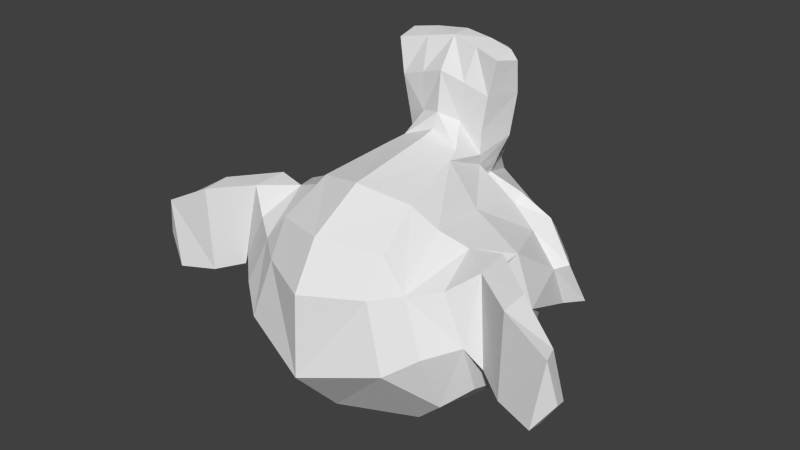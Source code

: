# Source: monkey.blend  (saved by Blender 2.71.0; exported with 4.5.12 LTS)
import bpy
from mathutils import Matrix  # noqa: F401  (used for matrix-valued properties, if any)

bpy.ops.wm.read_factory_settings(use_empty=True)
scene = bpy.context.scene
scene.name = 'Scene'

# ---- collections
col_collection_1 = bpy.data.collections.new('Collection 1'); scene.collection.children.link(col_collection_1)

# ---- world
world_world = bpy.data.worlds.new('World'); scene.world = world_world
world_world.color = (0.05088, 0.05088, 0.05088)
world_world.use_sun_shadow = False
world_world.sun_shadow_jitter_overblur = 0.0
world_world.cycles.sampling_method = 'MANUAL'
world_world.cycles.sample_map_resolution = 256

# ---- meshes
me_suzanne = bpy.data.meshes.new('Suzanne')
me_suzanne.from_pydata([(0.4375, -0.7656, 0.1641), (-0.4375, -0.7656, 0.1641), (0.5, -0.6875, 0.09375), (-0.5, -0.6875, 0.09375), (0.5469, -0.5781, 0.05469), (-0.5469, -0.5781, 0.05469), (0.3516, -0.6172, -0.02344), (-0.3516, -0.6172, -0.02344), (0.3516, -0.7188, 0.03125), (-0.3516, -0.7188, 0.03125), (0.3516, -0.7812, 0.1328), (-0.3516, -0.7812, 0.1328), (0.2734, -0.7969, 0.1641), (-0.2734, -0.7969, 0.1641), (0.2031, -0.7422, 0.09375), (-0.2031, -0.7422, 0.09375), (0.1562, -0.6484, 0.05469), (-0.1562, -0.6484, 0.05469), (0.07812, -0.6562, 0.2422), (-0.07812, -0.6562, 0.2422), (0.1406, -0.7422, 0.2422), (-0.1406, -0.7422, 0.2422), (0.2422, -0.7969, 0.2422), (-0.2422, -0.7969, 0.2422), (0.2734, -0.7969, 0.3281), (-0.2734, -0.7969, 0.3281), (0.2031, -0.7422, 0.3906), (-0.2031, -0.7422, 0.3906), (0.1562, -0.6484, 0.4375), (-0.1562, -0.6484, 0.4375), (0.3516, -0.6172, 0.5156), (-0.3516, -0.6172, 0.5156), (0.3516, -0.7188, 0.4531), (-0.3516, -0.7188, 0.4531), (0.3516, -0.7812, 0.3594), (-0.3516, -0.7812, 0.3594), (0.4375, -0.7656, 0.3281), (-0.4375, -0.7656, 0.3281), (0.5, -0.6875, 0.3906), (-0.5, -0.6875, 0.3906), (0.5469, -0.5781, 0.4375), (-0.5469, -0.5781, 0.4375), (0.625, -0.5625, 0.2422), (-0.625, -0.5625, 0.2422), (0.5625, -0.6719, 0.2422), (-0.5625, -0.6719, 0.2422), (0.4688, -0.7578, 0.2422), (-0.4688, -0.7578, 0.2422), (0.4766, -0.7734, 0.2422), (-0.4766, -0.7734, 0.2422), (0.4453, -0.7812, 0.3359), (-0.4453, -0.7812, 0.3359), (0.3516, -0.8047, 0.375), (-0.3516, -0.8047, 0.375), (0.2656, -0.8203, 0.3359), (-0.2656, -0.8203, 0.3359), (0.2266, -0.8203, 0.2422), (-0.2266, -0.8203, 0.2422), (0.2656, -0.8203, 0.1562), (-0.2656, -0.8203, 0.1562), (0.3516, -0.8281, 0.2422), (-0.3516, -0.8281, 0.2422), (0.3516, -0.8047, 0.1172), (-0.3516, -0.8047, 0.1172), (0.4453, -0.7812, 0.1562), (-0.4453, -0.7812, 0.1562), (0.0, -0.7422, 0.4297), (0.0, -0.8203, 0.3516), (0.0, -0.7344, -0.6797), (0.0, -0.7812, -0.3203), (0.0, -0.7969, -0.1875), (0.0, -0.7188, -0.7734), (0.0, -0.6016, 0.4062), (0.0, -0.5703, 0.5703), (0.0, 0.5469, 0.8984), (0.0, 0.8516, 0.5625), (0.0, 0.8281, 0.07031), (0.0, 0.3516, -0.3828), (0.2031, -0.5625, -0.1875), (-0.2031, -0.5625, -0.1875), (0.3125, -0.5703, -0.4375), (-0.3125, -0.5703, -0.4375), (0.3516, -0.5703, -0.6953), (-0.3516, -0.5703, -0.6953), (0.3672, -0.5312, -0.8906), (-0.3672, -0.5312, -0.8906), (0.3281, -0.5234, -0.9453), (-0.3281, -0.5234, -0.9453), (0.1797, -0.5547, -0.9688), (-0.1797, -0.5547, -0.9688), (0.0, -0.5781, -0.9844), (0.4375, -0.5312, -0.1406), (-0.4375, -0.5312, -0.1406), (0.6328, -0.5391, -0.03906), (-0.6328, -0.5391, -0.03906), (0.8281, -0.4453, 0.1484), (-0.8281, -0.4453, 0.1484), (0.8594, -0.5938, 0.4297), (-0.8594, -0.5938, 0.4297), (0.7109, -0.625, 0.4844), (-0.7109, -0.625, 0.4844), (0.4922, -0.6875, 0.6016), (-0.4922, -0.6875, 0.6016), (0.3203, -0.7344, 0.7578), (-0.3203, -0.7344, 0.7578), (0.1562, -0.7578, 0.7188), (-0.1562, -0.7578, 0.7188), (0.0625, -0.75, 0.4922), (-0.0625, -0.75, 0.4922), (0.1641, -0.7734, 0.4141), (-0.1641, -0.7734, 0.4141), (0.125, -0.7656, 0.3047), (-0.125, -0.7656, 0.3047), (0.2031, -0.7422, 0.09375), (-0.2031, -0.7422, 0.09375), (0.375, -0.7031, 0.01562), (-0.375, -0.7031, 0.01562), (0.4922, -0.6719, 0.0625), (-0.4922, -0.6719, 0.0625), (0.625, -0.6484, 0.1875), (-0.625, -0.6484, 0.1875), (0.6406, -0.6484, 0.2969), (-0.6406, -0.6484, 0.2969), (0.6016, -0.6641, 0.375), (-0.6016, -0.6641, 0.375), (0.4297, -0.7188, 0.4375), (-0.4297, -0.7188, 0.4375), (0.25, -0.7578, 0.4688), (-0.25, -0.7578, 0.4688), (0.0, -0.7344, -0.7656), (0.1094, -0.7344, -0.7188), (-0.1094, -0.7344, -0.7188), (0.1172, -0.7109, -0.8359), (-0.1172, -0.7109, -0.8359), (0.0625, -0.6953, -0.8828), (-0.0625, -0.6953, -0.8828), (0.0, -0.6875, -0.8906), (0.0, -0.75, -0.1953), (0.0, -0.7422, -0.1406), (0.1016, -0.7422, -0.1484), (-0.1016, -0.7422, -0.1484), (0.125, -0.75, -0.2266), (-0.125, -0.75, -0.2266), (0.08594, -0.7422, -0.2891), (-0.08594, -0.7422, -0.2891), (0.3984, -0.6719, -0.04688), (-0.3984, -0.6719, -0.04688), (0.6172, -0.625, 0.05469), (-0.6172, -0.625, 0.05469), (0.7266, -0.6016, 0.2031), (-0.7266, -0.6016, 0.2031), (0.7422, -0.6562, 0.375), (-0.7422, -0.6562, 0.375), (0.6875, -0.7266, 0.4141), (-0.6875, -0.7266, 0.4141), (0.4375, -0.7969, 0.5469), (-0.4375, -0.7969, 0.5469), (0.3125, -0.8359, 0.6406), (-0.3125, -0.8359, 0.6406), (0.2031, -0.8516, 0.6172), (-0.2031, -0.8516, 0.6172), (0.1016, -0.8438, 0.4297), (-0.1016, -0.8438, 0.4297), (0.125, -0.8125, -0.1016), (-0.125, -0.8125, -0.1016), (0.2109, -0.7109, -0.4453), (-0.2109, -0.7109, -0.4453), (0.25, -0.6875, -0.7031), (-0.25, -0.6875, -0.7031), (0.2656, -0.6641, -0.8203), (-0.2656, -0.6641, -0.8203), (0.2344, -0.6328, -0.9141), (-0.2344, -0.6328, -0.9141), (0.1641, -0.6328, -0.9297), (-0.1641, -0.6328, -0.9297), (0.0, -0.6406, -0.9453), (0.0, -0.7266, 0.04688), (0.0, -0.7656, 0.2109), (0.3281, -0.7422, 0.4766), (-0.3281, -0.7422, 0.4766), (0.1641, -0.75, 0.1406), (-0.1641, -0.75, 0.1406), (0.1328, -0.7578, 0.2109), (-0.1328, -0.7578, 0.2109), (0.1172, -0.7344, -0.6875), (-0.1172, -0.7344, -0.6875), (0.07812, -0.75, -0.4453), (-0.07812, -0.75, -0.4453), (0.0, -0.75, -0.4453), (0.0, -0.7422, -0.3281), (0.09375, -0.7812, -0.2734), (-0.09375, -0.7812, -0.2734), (0.1328, -0.7969, -0.2266), (-0.1328, -0.7969, -0.2266), (0.1094, -0.7812, -0.1328), (-0.1094, -0.7812, -0.1328), (0.03906, -0.7812, -0.125), (-0.03906, -0.7812, -0.125), (0.0, -0.8281, -0.2031), (0.04688, -0.8125, -0.1484), (-0.04688, -0.8125, -0.1484), (0.09375, -0.8125, -0.1562), (-0.09375, -0.8125, -0.1562), (0.1094, -0.8281, -0.2266), (-0.1094, -0.8281, -0.2266), (0.07812, -0.8047, -0.25), (-0.07812, -0.8047, -0.25), (0.0, -0.8047, -0.2891), (0.2578, -0.5547, -0.3125), (-0.2578, -0.5547, -0.3125), (0.1641, -0.7109, -0.2422), (-0.1641, -0.7109, -0.2422), (0.1797, -0.7109, -0.3125), (-0.1797, -0.7109, -0.3125), (0.2344, -0.5547, -0.25), (-0.2344, -0.5547, -0.25), (0.0, -0.6875, -0.875), (0.04688, -0.6875, -0.8672), (-0.04688, -0.6875, -0.8672), (0.09375, -0.7109, -0.8203), (-0.09375, -0.7109, -0.8203), (0.09375, -0.7266, -0.7422), (-0.09375, -0.7266, -0.7422), (0.0, -0.6562, -0.7812), (0.09375, -0.6641, -0.75), (-0.09375, -0.6641, -0.75), (0.09375, -0.6406, -0.8125), (-0.09375, -0.6406, -0.8125), (0.04688, -0.6328, -0.8516), (-0.04688, -0.6328, -0.8516), (0.0, -0.6328, -0.8594), (0.1719, -0.7812, 0.2188), (-0.1719, -0.7812, 0.2188), (0.1875, -0.7734, 0.1562), (-0.1875, -0.7734, 0.1562), (0.3359, -0.7578, 0.4297), (-0.3359, -0.7578, 0.4297), (0.2734, -0.7734, 0.4219), (-0.2734, -0.7734, 0.4219), (0.4219, -0.7734, 0.3984), (-0.4219, -0.7734, 0.3984), (0.5625, -0.6953, 0.3516), (-0.5625, -0.6953, 0.3516), (0.5859, -0.6875, 0.2891), (-0.5859, -0.6875, 0.2891), (0.5781, -0.6797, 0.1953), (-0.5781, -0.6797, 0.1953), (0.4766, -0.7188, 0.1016), (-0.4766, -0.7188, 0.1016), (0.375, -0.7422, 0.0625), (-0.375, -0.7422, 0.0625), (0.2266, -0.7812, 0.1094), (-0.2266, -0.7812, 0.1094), (0.1797, -0.7812, 0.2969), (-0.1797, -0.7812, 0.2969), (0.2109, -0.7812, 0.375), (-0.2109, -0.7812, 0.375), (0.2344, -0.7578, 0.3594), (-0.2344, -0.7578, 0.3594), (0.1953, -0.7578, 0.2969), (-0.1953, -0.7578, 0.2969), (0.2422, -0.7578, 0.125), (-0.2422, -0.7578, 0.125), (0.375, -0.7266, 0.08594), (-0.375, -0.7266, 0.08594), (0.4609, -0.7031, 0.1172), (-0.4609, -0.7031, 0.1172), (0.5469, -0.6719, 0.2109), (-0.5469, -0.6719, 0.2109), (0.5547, -0.6719, 0.2812), (-0.5547, -0.6719, 0.2812), (0.5312, -0.6797, 0.3359), (-0.5312, -0.6797, 0.3359), (0.4141, -0.75, 0.3906), (-0.4141, -0.75, 0.3906), (0.2812, -0.7656, 0.3984), (-0.2812, -0.7656, 0.3984), (0.3359, -0.75, 0.4062), (-0.3359, -0.75, 0.4062), (0.2031, -0.75, 0.1719), (-0.2031, -0.75, 0.1719), (0.1953, -0.75, 0.2266), (-0.1953, -0.75, 0.2266), (0.1094, -0.6094, 0.4609), (-0.1094, -0.6094, 0.4609), (0.1953, -0.6172, 0.6641), (-0.1953, -0.6172, 0.6641), (0.3359, -0.5938, 0.6875), (-0.3359, -0.5938, 0.6875), (0.4844, -0.5547, 0.5547), (-0.4844, -0.5547, 0.5547), (0.6797, -0.4922, 0.4531), (-0.6797, -0.4922, 0.4531), (0.7969, -0.4609, 0.4062), (-0.7969, -0.4609, 0.4062), (0.7734, -0.375, 0.1641), (-0.7734, -0.375, 0.1641), (0.6016, -0.4141, 0.0), (-0.6016, -0.4141, 0.0), (0.4375, -0.4688, -0.09375), (-0.4375, -0.4688, -0.09375), (0.0, -0.2891, 0.8984), (0.0, 0.07812, 0.9844), (0.0, 0.6719, -0.1953), (0.0, -0.1875, -0.4609), (0.0, -0.4609, -0.9766), (0.0, -0.3438, -0.8047), (0.0, -0.3203, -0.5703), (0.0, -0.2812, -0.4844), (0.8516, -0.05469, 0.2344), (-0.8516, -0.05469, 0.2344), (0.8594, 0.04688, 0.3203), (-0.8594, 0.04688, 0.3203), (0.7734, 0.4375, 0.2656), (-0.7734, 0.4375, 0.2656), (0.4609, 0.7031, 0.4375), (-0.4609, 0.7031, 0.4375), (0.7344, -0.07031, -0.04688), (-0.7344, -0.07031, -0.04688), (0.5938, 0.1641, -0.125), (-0.5938, 0.1641, -0.125), (0.6406, 0.4297, -0.007812), (-0.6406, 0.4297, -0.007812), (0.3359, 0.6641, 0.05469), (-0.3359, 0.6641, 0.05469), (0.2344, -0.4062, -0.3516), (-0.2344, -0.4062, -0.3516), (0.1797, -0.2578, -0.4141), (-0.1797, -0.2578, -0.4141), (0.2891, -0.3828, -0.7109), (-0.2891, -0.3828, -0.7109), (0.25, -0.3906, -0.5), (-0.25, -0.3906, -0.5), (0.3281, -0.3984, -0.9141), (-0.3281, -0.3984, -0.9141), (0.1406, -0.3672, -0.7578), (-0.1406, -0.3672, -0.7578), (0.125, -0.3594, -0.5391), (-0.125, -0.3594, -0.5391), (0.1641, -0.4375, -0.9453), (-0.1641, -0.4375, -0.9453), (0.2188, -0.4297, -0.2812), (-0.2188, -0.4297, -0.2812), (0.2109, -0.4688, -0.2266), (-0.2109, -0.4688, -0.2266), (0.2031, -0.5, -0.1719), (-0.2031, -0.5, -0.1719), (0.2109, -0.1641, -0.3906), (-0.2109, -0.1641, -0.3906), (0.2969, 0.2656, -0.3125), (-0.2969, 0.2656, -0.3125), (0.3438, 0.5391, -0.1484), (-0.3438, 0.5391, -0.1484), (0.4531, 0.3828, 0.8672), (-0.4531, 0.3828, 0.8672), (0.4531, 0.07031, 0.9297), (-0.4531, 0.07031, 0.9297), (0.4531, -0.2344, 0.8516), (-0.4531, -0.2344, 0.8516), (0.4609, -0.4297, 0.5234), (-0.4609, -0.4297, 0.5234), (0.7266, -0.3359, 0.4062), (-0.7266, -0.3359, 0.4062), (0.6328, -0.2812, 0.4531), (-0.6328, -0.2812, 0.4531), (0.6406, -0.05469, 0.7031), (-0.6406, -0.05469, 0.7031), (0.7969, -0.125, 0.5625), (-0.7969, -0.125, 0.5625), (0.7969, 0.1172, 0.6172), (-0.7969, 0.1172, 0.6172), (0.6406, 0.1953, 0.75), (-0.6406, 0.1953, 0.75), (0.6406, 0.4453, 0.6797), (-0.6406, 0.4453, 0.6797), (0.7969, 0.3594, 0.5391), (-0.7969, 0.3594, 0.5391), (0.6172, 0.5859, 0.3281), (-0.6172, 0.5859, 0.3281), (0.4844, 0.5469, 0.02344), (-0.4844, 0.5469, 0.02344), (0.8203, 0.2031, 0.3281), (-0.8203, 0.2031, 0.3281), (0.4062, -0.1484, -0.1719), (-0.4062, -0.1484, -0.1719), (0.4297, 0.2109, -0.1953), (-0.4297, 0.2109, -0.1953), (0.8906, 0.2344, 0.4062), (-0.8906, 0.2344, 0.4062), (0.7734, 0.125, -0.1406), (-0.7734, 0.125, -0.1406), (1.039, 0.3281, -0.1016), (-1.039, 0.3281, -0.1016), (1.281, 0.4297, 0.05469), (-1.281, 0.4297, 0.05469), (1.352, 0.4219, 0.3203), (-1.352, 0.4219, 0.3203), (1.234, 0.4219, 0.5078), (-1.234, 0.4219, 0.5078), (1.023, 0.3125, 0.4766), (-1.023, 0.3125, 0.4766), (1.016, 0.2891, 0.4141), (-1.016, 0.2891, 0.4141), (1.188, 0.3906, 0.4375), (-1.188, 0.3906, 0.4375), (1.266, 0.4062, 0.2891), (-1.266, 0.4062, 0.2891), (1.211, 0.4062, 0.07812), (-1.211, 0.4062, 0.07812), (1.031, 0.3047, -0.03906), (-1.031, 0.3047, -0.03906), (0.8281, 0.1328, -0.07031), (-0.8281, 0.1328, -0.07031), (0.9219, 0.2188, 0.3594), (-0.9219, 0.2188, 0.3594), (0.9453, 0.2891, 0.3047), (-0.9453, 0.2891, 0.3047), (0.8828, 0.2109, -0.02344), (-0.8828, 0.2109, -0.02344), (1.039, 0.3672, 0.0), (-1.039, 0.3672, 0.0), (1.188, 0.4453, 0.09375), (-1.188, 0.4453, 0.09375), (1.234, 0.4453, 0.25), (-1.234, 0.4453, 0.25), (1.172, 0.4375, 0.3594), (-1.172, 0.4375, 0.3594), (1.023, 0.3594, 0.3438), (-1.023, 0.3594, 0.3438), (0.8438, 0.2109, 0.2891), (-0.8438, 0.2109, 0.2891), (0.8359, 0.2734, 0.1719), (-0.8359, 0.2734, 0.1719), (0.7578, 0.2734, 0.09375), (-0.7578, 0.2734, 0.09375), (0.8203, 0.2734, 0.08594), (-0.8203, 0.2734, 0.08594), (0.8438, 0.2734, 0.01562), (-0.8438, 0.2734, 0.01562), (0.8125, 0.2734, -0.01562), (-0.8125, 0.2734, -0.01562), (0.7266, 0.07031, 0.0), (-0.7266, 0.07031, 0.0), (0.7188, 0.1719, -0.02344), (-0.7188, 0.1719, -0.02344), (0.7188, 0.1875, 0.03906), (-0.7188, 0.1875, 0.03906), (0.7969, 0.2109, 0.2031), (-0.7969, 0.2109, 0.2031), (0.8906, 0.2656, 0.2422), (-0.8906, 0.2656, 0.2422), (0.8906, 0.3203, 0.2344), (-0.8906, 0.3203, 0.2344), (0.8125, 0.3203, -0.01562), (-0.8125, 0.3203, -0.01562), (0.8516, 0.3203, 0.01562), (-0.8516, 0.3203, 0.01562), (0.8281, 0.3203, 0.07812), (-0.8281, 0.3203, 0.07812), (0.7656, 0.3203, 0.09375), (-0.7656, 0.3203, 0.09375), (0.8438, 0.3203, 0.1719), (-0.8438, 0.3203, 0.1719), (1.039, 0.4141, 0.3281), (-1.039, 0.4141, 0.3281), (1.188, 0.4844, 0.3438), (-1.188, 0.4844, 0.3438), (1.258, 0.4922, 0.2422), (-1.258, 0.4922, 0.2422), (1.211, 0.4844, 0.08594), (-1.211, 0.4844, 0.08594), (1.047, 0.4219, 0.0), (-1.047, 0.4219, 0.0), (0.8828, 0.2656, -0.01562), (-0.8828, 0.2656, -0.01562), (0.9531, 0.3438, 0.2891), (-0.9531, 0.3438, 0.2891), (0.8906, 0.3281, 0.1094), (-0.8906, 0.3281, 0.1094), (0.9375, 0.3359, 0.0625), (-0.9375, 0.3359, 0.0625), (1.0, 0.3672, 0.125), (-1.0, 0.3672, 0.125), (0.9609, 0.3516, 0.1719), (-0.9609, 0.3516, 0.1719), (1.016, 0.375, 0.2344), (-1.016, 0.375, 0.2344), (1.055, 0.3828, 0.1875), (-1.055, 0.3828, 0.1875), (1.109, 0.3906, 0.2109), (-1.109, 0.3906, 0.2109), (1.086, 0.3906, 0.2734), (-1.086, 0.3906, 0.2734), (1.023, 0.4844, 0.4375), (-1.023, 0.4844, 0.4375), (1.25, 0.5469, 0.4688), (-1.25, 0.5469, 0.4688), (1.367, 0.5, 0.2969), (-1.367, 0.5, 0.2969), (1.312, 0.5312, 0.05469), (-1.312, 0.5312, 0.05469), (1.039, 0.4922, -0.08594), (-1.039, 0.4922, -0.08594), (0.7891, 0.3281, -0.125), (-0.7891, 0.3281, -0.125), (0.8594, 0.3828, 0.3828), (-0.8594, 0.3828, 0.3828)], [], [(46, 0, 2, 44), (3, 1, 47, 45), (44, 2, 4, 42), (5, 3, 45, 43), (2, 8, 6, 4), (7, 9, 3, 5), (0, 10, 8, 2), (9, 11, 1, 3), (10, 12, 14, 8), (15, 13, 11, 9), (8, 14, 16, 6), (17, 15, 9, 7), (14, 20, 18, 16), (19, 21, 15, 17), (12, 22, 20, 14), (21, 23, 13, 15), (22, 24, 26, 20), (27, 25, 23, 21), (20, 26, 28, 18), (29, 27, 21, 19), (26, 32, 30, 28), (31, 33, 27, 29), (24, 34, 32, 26), (33, 35, 25, 27), (34, 36, 38, 32), (39, 37, 35, 33), (32, 38, 40, 30), (41, 39, 33, 31), (38, 44, 42, 40), (43, 45, 39, 41), (36, 46, 44, 38), (45, 47, 37, 39), (46, 36, 50, 48), (51, 37, 47, 49), (36, 34, 52, 50), (53, 35, 37, 51), (34, 24, 54, 52), (55, 25, 35, 53), (24, 22, 56, 54), (57, 23, 25, 55), (22, 12, 58, 56), (59, 13, 23, 57), (12, 10, 62, 58), (63, 11, 13, 59), (10, 0, 64, 62), (65, 1, 11, 63), (0, 46, 48, 64), (49, 47, 1, 65), (60, 64, 48), (49, 65, 61), (62, 64, 60), (61, 65, 63), (60, 58, 62), (63, 59, 61), (60, 56, 58), (59, 57, 61), (60, 54, 56), (57, 55, 61), (60, 52, 54), (55, 53, 61), (60, 50, 52), (53, 51, 61), (60, 48, 50), (51, 49, 61), (88, 173, 175, 90), (175, 174, 89, 90), (86, 171, 173, 88), (174, 172, 87, 89), (84, 169, 171, 86), (172, 170, 85, 87), (82, 167, 169, 84), (170, 168, 83, 85), (80, 165, 167, 82), (168, 166, 81, 83), (78, 91, 145, 163), (146, 92, 79, 164), (91, 93, 147, 145), (148, 94, 92, 146), (93, 95, 149, 147), (150, 96, 94, 148), (95, 97, 151, 149), (152, 98, 96, 150), (97, 99, 153, 151), (154, 100, 98, 152), (99, 101, 155, 153), (156, 102, 100, 154), (101, 103, 157, 155), (158, 104, 102, 156), (103, 105, 159, 157), (160, 106, 104, 158), (105, 107, 161, 159), (162, 108, 106, 160), (107, 66, 67, 161), (67, 66, 108, 162), (109, 127, 159, 161), (160, 128, 110, 162), (127, 178, 157, 159), (158, 179, 128, 160), (125, 155, 157, 178), (158, 156, 126, 179), (123, 153, 155, 125), (156, 154, 124, 126), (121, 151, 153, 123), (154, 152, 122, 124), (119, 149, 151, 121), (152, 150, 120, 122), (117, 147, 149, 119), (150, 148, 118, 120), (115, 145, 147, 117), (148, 146, 116, 118), (113, 163, 145, 115), (146, 164, 114, 116), (113, 180, 176, 163), (176, 181, 114, 164), (109, 161, 67, 111), (67, 162, 110, 112), (111, 67, 177, 182), (177, 67, 112, 183), (176, 180, 182, 177), (183, 181, 176, 177), (134, 136, 175, 173), (175, 136, 135, 174), (132, 134, 173, 171), (174, 135, 133, 172), (130, 132, 171, 169), (172, 133, 131, 170), (165, 186, 184, 167), (185, 187, 166, 168), (130, 169, 167, 184), (168, 170, 131, 185), (143, 189, 188, 186), (188, 189, 144, 187), (184, 186, 188, 68), (188, 187, 185, 68), (129, 130, 184, 68), (185, 131, 129, 68), (141, 192, 190, 143), (191, 193, 142, 144), (139, 194, 192, 141), (193, 195, 140, 142), (138, 196, 194, 139), (195, 197, 138, 140), (137, 70, 196, 138), (197, 70, 137, 138), (189, 143, 190, 69), (191, 144, 189, 69), (69, 190, 205, 207), (206, 191, 69, 207), (70, 198, 199, 196), (200, 198, 70, 197), (196, 199, 201, 194), (202, 200, 197, 195), (194, 201, 203, 192), (204, 202, 195, 193), (192, 203, 205, 190), (206, 204, 193, 191), (198, 203, 201, 199), (202, 204, 198, 200), (198, 207, 205, 203), (206, 207, 198, 204), (138, 139, 163, 176), (164, 140, 138, 176), (139, 141, 210, 163), (211, 142, 140, 164), (141, 143, 212, 210), (213, 144, 142, 211), (143, 186, 165, 212), (166, 187, 144, 213), (80, 208, 212, 165), (213, 209, 81, 166), (208, 214, 210, 212), (211, 215, 209, 213), (78, 163, 210, 214), (211, 164, 79, 215), (130, 129, 71, 221), (71, 129, 131, 222), (132, 130, 221, 219), (222, 131, 133, 220), (134, 132, 219, 217), (220, 133, 135, 218), (136, 134, 217, 216), (218, 135, 136, 216), (216, 217, 228, 230), (229, 218, 216, 230), (217, 219, 226, 228), (227, 220, 218, 229), (219, 221, 224, 226), (225, 222, 220, 227), (221, 71, 223, 224), (223, 71, 222, 225), (223, 230, 228, 224), (229, 230, 223, 225), (224, 228, 226), (227, 229, 225), (182, 180, 233, 231), (234, 181, 183, 232), (111, 182, 231, 253), (232, 183, 112, 254), (109, 111, 253, 255), (254, 112, 110, 256), (180, 113, 251, 233), (252, 114, 181, 234), (113, 115, 249, 251), (250, 116, 114, 252), (115, 117, 247, 249), (248, 118, 116, 250), (117, 119, 245, 247), (246, 120, 118, 248), (119, 121, 243, 245), (244, 122, 120, 246), (121, 123, 241, 243), (242, 124, 122, 244), (123, 125, 239, 241), (240, 126, 124, 242), (125, 178, 235, 239), (236, 179, 126, 240), (178, 127, 237, 235), (238, 128, 179, 236), (127, 109, 255, 237), (256, 110, 128, 238), (237, 255, 257, 275), (258, 256, 238, 276), (235, 237, 275, 277), (276, 238, 236, 278), (239, 235, 277, 273), (278, 236, 240, 274), (241, 239, 273, 271), (274, 240, 242, 272), (243, 241, 271, 269), (272, 242, 244, 270), (245, 243, 269, 267), (270, 244, 246, 268), (247, 245, 267, 265), (268, 246, 248, 266), (249, 247, 265, 263), (266, 248, 250, 264), (251, 249, 263, 261), (264, 250, 252, 262), (233, 251, 261, 279), (262, 252, 234, 280), (255, 253, 259, 257), (260, 254, 256, 258), (253, 231, 281, 259), (282, 232, 254, 260), (231, 233, 279, 281), (280, 234, 232, 282), (66, 107, 283, 72), (284, 108, 66, 72), (107, 105, 285, 283), (286, 106, 108, 284), (105, 103, 287, 285), (288, 104, 106, 286), (103, 101, 289, 287), (290, 102, 104, 288), (101, 99, 291, 289), (292, 100, 102, 290), (99, 97, 293, 291), (294, 98, 100, 292), (97, 95, 295, 293), (296, 96, 98, 294), (95, 93, 297, 295), (298, 94, 96, 296), (93, 91, 299, 297), (300, 92, 94, 298), (307, 308, 327, 337), (328, 308, 307, 338), (306, 307, 337, 335), (338, 307, 306, 336), (305, 306, 335, 339), (336, 306, 305, 340), (88, 90, 305, 339), (305, 90, 89, 340), (86, 88, 339, 333), (340, 89, 87, 334), (84, 86, 333, 329), (334, 87, 85, 330), (82, 84, 329, 331), (330, 85, 83, 332), (329, 335, 337, 331), (338, 336, 330, 332), (329, 333, 339, 335), (340, 334, 330, 336), (325, 331, 337, 327), (338, 332, 326, 328), (80, 82, 331, 325), (332, 83, 81, 326), (208, 341, 343, 214), (344, 342, 209, 215), (80, 325, 341, 208), (342, 326, 81, 209), (78, 214, 343, 345), (344, 215, 79, 346), (78, 345, 299, 91), (300, 346, 79, 92), (76, 323, 351, 303), (352, 324, 76, 303), (303, 351, 349, 77), (350, 352, 303, 77), (77, 349, 347, 304), (348, 350, 77, 304), (304, 347, 327, 308), (328, 348, 304, 308), (325, 327, 347, 341), (348, 328, 326, 342), (295, 297, 317, 309), (318, 298, 296, 310), (75, 315, 323, 76), (324, 316, 75, 76), (301, 357, 355, 302), (356, 358, 301, 302), (302, 355, 353, 74), (354, 356, 302, 74), (74, 353, 315, 75), (316, 354, 74, 75), (291, 293, 361, 363), (362, 294, 292, 364), (363, 361, 367, 365), (368, 362, 364, 366), (365, 367, 369, 371), (370, 368, 366, 372), (371, 369, 375, 373), (376, 370, 372, 374), (313, 377, 373, 375), (374, 378, 314, 376), (315, 353, 373, 377), (374, 354, 316, 378), (353, 355, 371, 373), (372, 356, 354, 374), (355, 357, 365, 371), (366, 358, 356, 372), (357, 359, 363, 365), (364, 360, 358, 366), (289, 291, 363, 359), (364, 292, 290, 360), (73, 359, 357, 301), (358, 360, 73, 301), (283, 285, 287, 289), (288, 286, 284, 290), (283, 289, 359, 73), (360, 290, 284, 73), (72, 283, 73), (73, 284, 72), (293, 295, 309, 361), (310, 296, 294, 362), (309, 311, 367, 361), (368, 312, 310, 362), (311, 381, 369, 367), (370, 382, 312, 368), (313, 375, 369, 381), (370, 376, 314, 382), (347, 349, 385, 383), (386, 350, 348, 384), (317, 383, 385, 319), (386, 384, 318, 320), (297, 299, 383, 317), (384, 300, 298, 318), (299, 343, 341, 383), (342, 344, 300, 384), (341, 347, 383), (384, 348, 342), (299, 345, 343), (344, 346, 300), (313, 321, 379, 377), (380, 322, 314, 378), (315, 377, 379, 323), (380, 378, 316, 324), (319, 385, 379, 321), (380, 386, 320, 322), (349, 351, 379, 385), (380, 352, 350, 386), (323, 379, 351), (352, 380, 324), (399, 387, 413, 401), (414, 388, 400, 402), (399, 401, 403, 397), (404, 402, 400, 398), (397, 403, 405, 395), (406, 404, 398, 396), (395, 405, 407, 393), (408, 406, 396, 394), (393, 407, 409, 391), (410, 408, 394, 392), (391, 409, 411, 389), (412, 410, 392, 390), (409, 419, 417, 411), (418, 420, 410, 412), (407, 421, 419, 409), (420, 422, 408, 410), (405, 423, 421, 407), (422, 424, 406, 408), (403, 425, 423, 405), (424, 426, 404, 406), (401, 427, 425, 403), (426, 428, 402, 404), (401, 413, 415, 427), (416, 414, 402, 428), (317, 319, 443, 441), (444, 320, 318, 442), (319, 389, 411, 443), (412, 390, 320, 444), (309, 317, 441, 311), (442, 318, 310, 312), (381, 429, 413, 387), (414, 430, 382, 388), (411, 417, 439, 443), (440, 418, 412, 444), (437, 445, 443, 439), (444, 446, 438, 440), (433, 445, 437, 435), (438, 446, 434, 436), (431, 447, 445, 433), (446, 448, 432, 434), (429, 447, 431, 449), (432, 448, 430, 450), (413, 429, 449, 415), (450, 430, 414, 416), (311, 447, 429, 381), (430, 448, 312, 382), (311, 441, 445, 447), (446, 442, 312, 448), (441, 443, 445), (446, 444, 442), (415, 449, 451, 475), (452, 450, 416, 476), (449, 431, 461, 451), (462, 432, 450, 452), (431, 433, 459, 461), (460, 434, 432, 462), (433, 435, 457, 459), (458, 436, 434, 460), (435, 437, 455, 457), (456, 438, 436, 458), (437, 439, 453, 455), (454, 440, 438, 456), (439, 417, 473, 453), (474, 418, 440, 454), (427, 415, 475, 463), (476, 416, 428, 464), (425, 427, 463, 465), (464, 428, 426, 466), (423, 425, 465, 467), (466, 426, 424, 468), (421, 423, 467, 469), (468, 424, 422, 470), (419, 421, 469, 471), (470, 422, 420, 472), (417, 419, 471, 473), (472, 420, 418, 474), (457, 455, 479, 477), (480, 456, 458, 478), (477, 479, 481, 483), (482, 480, 478, 484), (483, 481, 487, 485), (488, 482, 484, 486), (485, 487, 489, 491), (490, 488, 486, 492), (463, 475, 485, 491), (486, 476, 464, 492), (451, 483, 485, 475), (486, 484, 452, 476), (451, 461, 477, 483), (478, 462, 452, 484), (457, 477, 461, 459), (462, 478, 458, 460), (453, 473, 479, 455), (480, 474, 454, 456), (471, 481, 479, 473), (480, 482, 472, 474), (469, 487, 481, 471), (482, 488, 470, 472), (467, 489, 487, 469), (488, 490, 468, 470), (465, 491, 489, 467), (490, 492, 466, 468), (463, 491, 465), (466, 492, 464), (391, 389, 503, 501), (504, 390, 392, 502), (393, 391, 501, 499), (502, 392, 394, 500), (395, 393, 499, 497), (500, 394, 396, 498), (397, 395, 497, 495), (498, 396, 398, 496), (399, 397, 495, 493), (496, 398, 400, 494), (387, 399, 493, 505), (494, 400, 388, 506), (493, 501, 503, 505), (504, 502, 494, 506), (493, 495, 499, 501), (500, 496, 494, 502), (495, 497, 499), (500, 498, 496), (313, 381, 387, 505), (388, 382, 314, 506), (313, 505, 503, 321), (504, 506, 314, 322), (319, 321, 503, 389), (504, 322, 320, 390)])
me_suzanne.use_remesh_preserve_volume = False
me_suzanne.use_remesh_preserve_attributes = False
me_suzanne.use_mirror_vertex_groups = False
me_suzanne.update()

# ---- objects
ob_suzanne = bpy.data.objects.new('Suzanne', me_suzanne)

# ---- transforms, parenting, visibility, modifiers, constraints
ob_suzanne.location = (0.0, 0.0, 0.0)
ob_suzanne.rotation_euler = (-3.142, -0.0, 0.0)
ob_suzanne.scale = (2.0, 2.0, 2.0)
ob_suzanne.lineart.crease_threshold = 0.0

# ---- collection membership
col_collection_1.objects.link(ob_suzanne)

# ---- scene / render settings (as saved in the file)
scene.frame_start = 1; scene.frame_end = 250; scene.frame_set(1)
scene.render.engine = 'BLENDER_EEVEE_NEXT'
scene.render.resolution_percentage = 50
scene.render.dither_intensity = 0.0
scene.cycles.use_denoising = False
scene.cycles.samples = 10
scene.cycles.sampling_pattern = 'TABULATED_SOBOL'
scene.cycles.light_sampling_threshold = 0.0
scene.cycles.use_adaptive_sampling = False
scene.cycles.use_light_tree = False
scene.cycles.blur_glossy = 0.0
scene.cycles.volume_bounces = 1
scene.cycles.pixel_filter_type = 'GAUSSIAN'
scene.cycles.sample_clamp_indirect = 0.0
scene.view_settings.view_transform = 'Standard'
bpy.context.view_layer.update()

# ---- added for rendering (the .blend has no active camera and no usable light): camera, sun
cam_auto = bpy.data.cameras.new('AutoCamera')
cam_auto.lens = 50.0
cam_auto.sensor_width = 36.0
cam_auto.clip_end = 1000.0
ob_auto_camera = bpy.data.objects.new('AutoCamera', cam_auto)
scene.collection.objects.link(ob_auto_camera)
ob_auto_camera.location = (6.98614, -8.38336, 5.58891)
ob_auto_camera.rotation_euler = (1.09748, -7.21219e-08, 0.694738)
scene.camera = ob_auto_camera
light_auto_sun = bpy.data.lights.new('AutoSun', 'SUN')
light_auto_sun.energy = 3.0
light_auto_sun.angle = 0.0523599
ob_auto_sun = bpy.data.objects.new('AutoSun', light_auto_sun)
scene.collection.objects.link(ob_auto_sun)
ob_auto_sun.rotation_euler = (0.872665, 0.174533, 0.523599)
bpy.context.view_layer.update()
